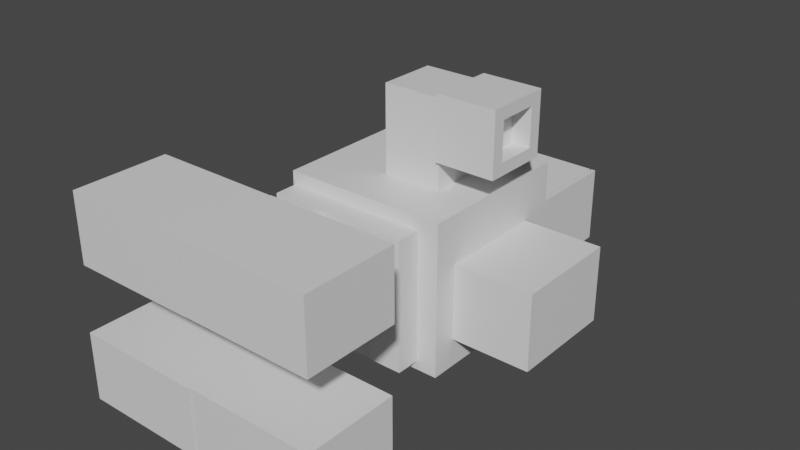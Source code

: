 # Source: Boss.blend  (saved by Blender 2.90.8; exported with 4.5.12 LTS)
import bpy
from mathutils import Matrix  # noqa: F401  (used for matrix-valued properties, if any)

bpy.ops.wm.read_factory_settings(use_empty=True)
scene = bpy.context.scene
scene.name = 'Scene'

# ---- collections
col_collection = bpy.data.collections.new('Collection'); scene.collection.children.link(col_collection)

# ---- materials (node trees are filled in below, after node groups)
mat_material = bpy.data.materials.new('Material')
mat_material.alpha_threshold = 0.0
mat_material.use_transparent_shadow = False
mat_material.line_color = (0.0, 0.0, 0.0, 1.0)
mat_material_001 = bpy.data.materials.new('Material.001')
mat_material_001.alpha_threshold = 0.0
mat_material_001.use_transparent_shadow = False
mat_material_001.line_color = (0.0, 0.0, 0.0, 1.0)

# ---- material node trees
mat_material.use_nodes = True; mat_material.node_tree.nodes.clear()
_N = mat_material.node_tree.nodes; _L = mat_material.node_tree.links
n0 = _N.new('ShaderNodeOutputMaterial'); n0.name = 'Material Output'; n0.location = (300, 300)
n1 = _N.new('ShaderNodeBsdfPrincipled'); n1.name = 'Principled BSDF'; n1.location = (10, 300)
n1.distribution = 'GGX'
n1.subsurface_method = 'BURLEY'
n1.inputs[2].default_value = 0.4
n1.inputs[3].default_value = 1.45
n1.inputs[27].default_value = (0.0, 0.0, 0.0, 1.0)
n1.inputs[28].default_value = 1.0
_L.new(n1.outputs[0], n0.inputs[0])
n0.is_active_output = True
mat_material_001.use_nodes = True; mat_material_001.node_tree.nodes.clear()
_N = mat_material_001.node_tree.nodes; _L = mat_material_001.node_tree.links
n0 = _N.new('ShaderNodeOutputMaterial'); n0.name = 'Material Output'; n0.location = (300, 300)
n1 = _N.new('ShaderNodeBsdfPrincipled'); n1.name = 'Principled BSDF'; n1.location = (10, 300)
n1.distribution = 'GGX'
n1.subsurface_method = 'BURLEY'
n1.inputs[2].default_value = 0.4
n1.inputs[3].default_value = 1.45
n1.inputs[27].default_value = (0.0, 0.0, 0.0, 1.0)
n1.inputs[28].default_value = 1.0
_L.new(n1.outputs[0], n0.inputs[0])
n0.is_active_output = True

# ---- world
world_world = bpy.data.worlds.new('World'); scene.world = world_world
world_world.use_nodes = True; world_world.node_tree.nodes.clear()
_N = world_world.node_tree.nodes; _L = world_world.node_tree.links
n0 = _N.new('ShaderNodeOutputWorld'); n0.name = 'World Output'; n0.location = (300, 300)
n1 = _N.new('ShaderNodeBackground'); n1.name = 'Background'; n1.location = (10, 300)
n1.inputs[0].default_value = (0.05088, 0.05088, 0.05088, 1.0)
_L.new(n1.outputs[0], n0.inputs[0])
n0.is_active_output = True
world_world.color = (0.05088, 0.05088, 0.05088)
world_world.use_sun_shadow = False
world_world.sun_shadow_jitter_overblur = 0.0

# ---- meshes
me_cube = bpy.data.meshes.new('Cube')
me_cube.from_pydata([(1.0, 1.0, 1.0), (1.0, 1.0, -1.0), (1.0, -1.0, 1.0), (1.0, -1.0, -1.0), (-1.0, 1.0, 1.0), (-1.0, 1.0, -1.0), (-1.0, -1.0, 1.0), (-1.0, -1.0, -1.0)], [], [(0, 4, 6, 2), (3, 2, 6, 7), (7, 6, 4, 5), (5, 1, 3, 7), (1, 0, 2, 3), (5, 4, 0, 1)])
_uv = me_cube.uv_layers.new(name='UVMap')
_uv.uv.foreach_set('vector', [0.625, 0.5, 0.875, 0.5, 0.875, 0.75, 0.625, 0.75, 0.375, 0.75, 0.625, 0.75, 0.625, 1.0, 0.375, 1.0, 0.375, 0.0, 0.625, 0.0, 0.625, 0.25, 0.375, 0.25, 0.125, 0.5, 0.375, 0.5, 0.375, 0.75, 0.125, 0.75, 0.375, 0.5, 0.625, 0.5, 0.625, 0.75, 0.375, 0.75, 0.375, 0.25, 0.625, 0.25, 0.625, 0.5, 0.375, 0.5])
me_cube.materials.append(mat_material)
me_cube.use_remesh_preserve_volume = False
me_cube.use_remesh_preserve_attributes = False
me_cube.use_mirror_vertex_groups = False
me_cube.update()
me_cube_001 = bpy.data.meshes.new('Cube.001')
me_cube_001.from_pydata([(1.0, 1.0, 1.0), (1.0, 1.0, -1.0), (1.0, -1.0, 1.0), (1.0, -1.0, -1.0), (-1.0, 1.0, 1.0), (-1.0, 1.0, -1.0), (-1.0, -1.0, 1.0), (-1.0, -1.0, -1.0)], [], [(0, 4, 6, 2), (3, 2, 6, 7), (7, 6, 4, 5), (5, 1, 3, 7), (5, 4, 0, 1)])
_uv = me_cube_001.uv_layers.new(name='UVMap')
_uv.uv.foreach_set('vector', [0.625, 0.5, 0.875, 0.5, 0.875, 0.75, 0.625, 0.75, 0.375, 0.75, 0.625, 0.75, 0.625, 1.0, 0.375, 1.0, 0.375, 0.0, 0.625, 0.0, 0.625, 0.25, 0.375, 0.25, 0.125, 0.5, 0.375, 0.5, 0.375, 0.75, 0.125, 0.75, 0.375, 0.25, 0.625, 0.25, 0.625, 0.5, 0.375, 0.5])
me_cube_001.materials.append(mat_material)
me_cube_001.use_remesh_preserve_volume = False
me_cube_001.use_remesh_preserve_attributes = False
me_cube_001.use_mirror_vertex_groups = False
me_cube_001.update()
me_cube_002 = bpy.data.meshes.new('Cube.002')
me_cube_002.from_pydata([(1.0, 1.0, 1.0), (1.0, 1.0, -1.0), (1.0, -1.0, 1.0), (1.0, -1.0, -1.0), (-1.0, 1.0, 1.0), (-1.0, 1.0, -1.0), (-1.0, -1.0, 1.0), (-1.0, -1.0, -1.0)], [], [(0, 4, 6, 2), (3, 2, 6, 7), (7, 6, 4, 5), (5, 1, 3, 7), (1, 0, 2, 3), (5, 4, 0, 1)])
_uv = me_cube_002.uv_layers.new(name='UVMap')
_uv.uv.foreach_set('vector', [0.625, 0.5, 0.875, 0.5, 0.875, 0.75, 0.625, 0.75, 0.375, 0.75, 0.625, 0.75, 0.625, 1.0, 0.375, 1.0, 0.375, 0.0, 0.625, 0.0, 0.625, 0.25, 0.375, 0.25, 0.125, 0.5, 0.375, 0.5, 0.375, 0.75, 0.125, 0.75, 0.375, 0.5, 0.625, 0.5, 0.625, 0.75, 0.375, 0.75, 0.375, 0.25, 0.625, 0.25, 0.625, 0.5, 0.375, 0.5])
me_cube_002.materials.append(mat_material)
me_cube_002.use_remesh_preserve_volume = False
me_cube_002.use_remesh_preserve_attributes = False
me_cube_002.use_mirror_vertex_groups = False
me_cube_002.update()
me_cube_003 = bpy.data.meshes.new('Cube.003')
me_cube_003.from_pydata([(1.0, 1.0, 1.0), (1.0, 1.0, -1.0), (1.0, -1.0, 1.0), (1.0, -1.0, -1.0), (-1.0, 1.0, 1.0), (-1.0, 1.0, -1.0), (-1.0, -1.0, 1.0), (-1.0, -1.0, -1.0)], [], [(0, 4, 6, 2), (3, 2, 6, 7), (7, 6, 4, 5), (5, 1, 3, 7), (5, 4, 0, 1)])
_uv = me_cube_003.uv_layers.new(name='UVMap')
_uv.uv.foreach_set('vector', [0.625, 0.5, 0.875, 0.5, 0.875, 0.75, 0.625, 0.75, 0.375, 0.75, 0.625, 0.75, 0.625, 1.0, 0.375, 1.0, 0.375, 0.0, 0.625, 0.0, 0.625, 0.25, 0.375, 0.25, 0.125, 0.5, 0.375, 0.5, 0.375, 0.75, 0.125, 0.75, 0.375, 0.25, 0.625, 0.25, 0.625, 0.5, 0.375, 0.5])
me_cube_003.materials.append(mat_material)
me_cube_003.use_remesh_preserve_volume = False
me_cube_003.use_remesh_preserve_attributes = False
me_cube_003.use_mirror_vertex_groups = False
me_cube_003.update()
me_cube_004 = bpy.data.meshes.new('Cube.004')
me_cube_004.from_pydata([(1.0, 1.0, 1.0), (1.0, 1.0, -1.0), (1.0, -1.0, 1.0), (1.0, -1.0, -1.0), (-1.0, 1.0, 1.0), (-1.0, 1.0, -1.0), (-1.0, -1.0, 1.0), (-1.0, -1.0, -1.0)], [], [(0, 4, 6, 2), (3, 2, 6, 7), (7, 6, 4, 5), (5, 1, 3, 7), (5, 4, 0, 1)])
_uv = me_cube_004.uv_layers.new(name='UVMap')
_uv.uv.foreach_set('vector', [0.625, 0.5, 0.875, 0.5, 0.875, 0.75, 0.625, 0.75, 0.375, 0.75, 0.625, 0.75, 0.625, 1.0, 0.375, 1.0, 0.375, 0.0, 0.625, 0.0, 0.625, 0.25, 0.375, 0.25, 0.125, 0.5, 0.375, 0.5, 0.375, 0.75, 0.125, 0.75, 0.375, 0.25, 0.625, 0.25, 0.625, 0.5, 0.375, 0.5])
me_cube_004.materials.append(mat_material)
me_cube_004.use_remesh_preserve_volume = False
me_cube_004.use_remesh_preserve_attributes = False
me_cube_004.use_mirror_vertex_groups = False
me_cube_004.update()
me_cube_005 = bpy.data.meshes.new('Cube.005')
me_cube_005.from_pydata([(1.0, 1.0, 1.0), (1.0, 1.0, -1.0), (1.0, -1.0, 1.0), (1.0, -1.0, -1.0), (-1.0, 1.0, 1.0), (-1.0, 1.0, -1.0), (-1.0, -1.0, 1.0), (-1.0, -1.0, -1.0)], [], [(0, 4, 6, 2), (3, 2, 6, 7), (7, 6, 4, 5), (5, 1, 3, 7), (1, 0, 2, 3), (5, 4, 0, 1)])
_uv = me_cube_005.uv_layers.new(name='UVMap')
_uv.uv.foreach_set('vector', [0.625, 0.5, 0.875, 0.5, 0.875, 0.75, 0.625, 0.75, 0.375, 0.75, 0.625, 0.75, 0.625, 1.0, 0.375, 1.0, 0.375, 0.0, 0.625, 0.0, 0.625, 0.25, 0.375, 0.25, 0.125, 0.5, 0.375, 0.5, 0.375, 0.75, 0.125, 0.75, 0.375, 0.5, 0.625, 0.5, 0.625, 0.75, 0.375, 0.75, 0.375, 0.25, 0.625, 0.25, 0.625, 0.5, 0.375, 0.5])
me_cube_005.materials.append(mat_material)
me_cube_005.use_remesh_preserve_volume = False
me_cube_005.use_remesh_preserve_attributes = False
me_cube_005.use_mirror_vertex_groups = False
me_cube_005.update()
me_cube_006 = bpy.data.meshes.new('Cube.006')
me_cube_006.from_pydata([(1.0, 1.0, 1.0), (1.0, 1.0, -1.0), (1.0, -1.0, 1.0), (1.0, -1.0, -1.0), (-1.0, 1.0, 1.0), (-1.0, 1.0, -1.0), (-1.0, -1.0, 1.0), (-1.0, -1.0, -1.0)], [], [(0, 4, 6, 2), (3, 2, 6, 7), (7, 6, 4, 5), (5, 1, 3, 7), (1, 0, 2, 3), (5, 4, 0, 1)])
_uv = me_cube_006.uv_layers.new(name='UVMap')
_uv.uv.foreach_set('vector', [0.625, 0.5, 0.875, 0.5, 0.875, 0.75, 0.625, 0.75, 0.375, 0.75, 0.625, 0.75, 0.625, 1.0, 0.375, 1.0, 0.375, 0.0, 0.625, 0.0, 0.625, 0.25, 0.375, 0.25, 0.125, 0.5, 0.375, 0.5, 0.375, 0.75, 0.125, 0.75, 0.375, 0.5, 0.625, 0.5, 0.625, 0.75, 0.375, 0.75, 0.375, 0.25, 0.625, 0.25, 0.625, 0.5, 0.375, 0.5])
me_cube_006.materials.append(mat_material)
me_cube_006.use_remesh_preserve_volume = False
me_cube_006.use_remesh_preserve_attributes = False
me_cube_006.use_mirror_vertex_groups = False
me_cube_006.update()
me_cube_007 = bpy.data.meshes.new('Cube.007')
me_cube_007.from_pydata([(1.0, 1.0, 1.0), (1.0, 1.0, -1.0), (1.0, -1.0, 1.0), (1.0, -1.0, -1.0), (-1.0, 1.0, 1.0), (-1.0, 1.0, -1.0), (-1.0, -1.0, 1.0), (-1.0, -1.0, -1.0)], [], [(0, 4, 6, 2), (3, 2, 6, 7), (7, 6, 4, 5), (5, 1, 3, 7), (1, 0, 2, 3), (5, 4, 0, 1)])
_uv = me_cube_007.uv_layers.new(name='UVMap')
_uv.uv.foreach_set('vector', [0.625, 0.5, 0.875, 0.5, 0.875, 0.75, 0.625, 0.75, 0.375, 0.75, 0.625, 0.75, 0.625, 1.0, 0.375, 1.0, 0.375, 0.0, 0.625, 0.0, 0.625, 0.25, 0.375, 0.25, 0.125, 0.5, 0.375, 0.5, 0.375, 0.75, 0.125, 0.75, 0.375, 0.5, 0.625, 0.5, 0.625, 0.75, 0.375, 0.75, 0.375, 0.25, 0.625, 0.25, 0.625, 0.5, 0.375, 0.5])
me_cube_007.materials.append(mat_material)
me_cube_007.use_remesh_preserve_volume = False
me_cube_007.use_remesh_preserve_attributes = False
me_cube_007.use_mirror_vertex_groups = False
me_cube_007.update()
me_cube_008 = bpy.data.meshes.new('Cube.008')
me_cube_008.from_pydata([(1.0, 1.0, 1.0), (1.0, 1.0, -1.0), (1.0, -1.0, 1.0), (1.0, -1.0, -1.0), (-1.0, 1.0, 1.0), (-1.0, 1.0, -1.0), (-1.0, -1.0, 1.0), (-1.0, -1.0, -1.0)], [], [(0, 4, 6, 2), (3, 2, 6, 7), (7, 6, 4, 5), (5, 1, 3, 7), (1, 0, 2, 3), (5, 4, 0, 1)])
_uv = me_cube_008.uv_layers.new(name='UVMap')
_uv.uv.foreach_set('vector', [0.625, 0.5, 0.875, 0.5, 0.875, 0.75, 0.625, 0.75, 0.375, 0.75, 0.625, 0.75, 0.625, 1.0, 0.375, 1.0, 0.375, 0.0, 0.625, 0.0, 0.625, 0.25, 0.375, 0.25, 0.125, 0.5, 0.375, 0.5, 0.375, 0.75, 0.125, 0.75, 0.375, 0.5, 0.625, 0.5, 0.625, 0.75, 0.375, 0.75, 0.375, 0.25, 0.625, 0.25, 0.625, 0.5, 0.375, 0.5])
me_cube_008.materials.append(mat_material)
me_cube_008.use_remesh_preserve_volume = False
me_cube_008.use_remesh_preserve_attributes = False
me_cube_008.use_mirror_vertex_groups = False
me_cube_008.update()
me_cube_009 = bpy.data.meshes.new('Cube.009')
me_cube_009.from_pydata([(1.0, 0.6137, 0.6137), (1.0, 0.6137, -0.6137), (1.0, -0.6137, 0.6137), (1.0, -0.6137, -0.6137), (-1.0, 1.0, 1.0), (-1.0, 1.0, -1.0), (-1.0, -1.0, 1.0), (-1.0, -1.0, -1.0), (1.0, 1.0, 1.0), (1.0, 1.0, -1.0), (1.0, -1.0, 1.0), (1.0, -1.0, -1.0), (0.3648, 0.6137, 0.6137), (0.3648, 0.6137, -0.6137), (0.3648, -0.6137, 0.6137), (0.3648, -0.6137, -0.6137)], [], [(8, 4, 6, 10), (11, 10, 6, 7), (7, 6, 4, 5), (5, 9, 11, 7), (3, 1, 13, 15), (5, 4, 8, 9), (0, 1, 9, 8), (3, 2, 10, 11), (2, 0, 8, 10), (1, 3, 11, 9), (2, 3, 15, 14), (0, 2, 14, 12), (1, 0, 12, 13)])
_uv = me_cube_009.uv_layers.new(name='UVMap')
_uv.uv.foreach_set('vector', [0.625, 0.5, 0.875, 0.5, 0.875, 0.75, 0.625, 0.75, 0.375, 0.75, 0.625, 0.75, 0.625, 1.0, 0.375, 1.0, 0.375, 0.0, 0.625, 0.0, 0.625, 0.25, 0.375, 0.25, 0.125, 0.5, 0.375, 0.5, 0.375, 0.75, 0.125, 0.75, 0.4233, 0.7017, 0.4233, 0.5483, 0.4233, 0.5483, 0.4233, 0.7017, 0.375, 0.25, 0.625, 0.25, 0.625, 0.5, 0.375, 0.5, 0.5767, 0.5483, 0.4233, 0.5483, 0.375, 0.5, 0.625, 0.5, 0.4233, 0.7017, 0.5767, 0.7017, 0.625, 0.75, 0.375, 0.75, 0.5767, 0.7017, 0.5767, 0.5483, 0.625, 0.5, 0.625, 0.75, 0.4233, 0.5483, 0.4233, 0.7017, 0.375, 0.75, 0.375, 0.5, 0.5767, 0.7017, 0.4233, 0.7017, 0.4233, 0.7017, 0.5767, 0.7017, 0.5767, 0.5483, 0.5767, 0.7017, 0.5767, 0.7017, 0.5767, 0.5483, 0.4233, 0.5483, 0.5767, 0.5483, 0.5767, 0.5483, 0.4233, 0.5483])
me_cube_009.materials.append(mat_material)
me_cube_009.use_remesh_preserve_volume = False
me_cube_009.use_remesh_preserve_attributes = False
me_cube_009.use_mirror_vertex_groups = False
me_cube_009.update()
me_cube_010 = bpy.data.meshes.new('Cube.010')
me_cube_010.from_pydata([(1.0, 1.0, 1.0), (1.0, 1.0, -1.0), (1.0, -1.0, 1.0), (1.0, -1.0, -1.0), (-1.0, 1.0, 1.0), (-1.0, 1.0, -1.0), (-1.0, -1.0, 1.0), (-1.0, -1.0, -1.0)], [], [(0, 4, 6, 2), (3, 2, 6, 7), (7, 6, 4, 5), (5, 1, 3, 7), (1, 0, 2, 3), (5, 4, 0, 1)])
_uv = me_cube_010.uv_layers.new(name='UVMap')
_uv.uv.foreach_set('vector', [0.625, 0.5, 0.875, 0.5, 0.875, 0.75, 0.625, 0.75, 0.375, 0.75, 0.625, 0.75, 0.625, 1.0, 0.375, 1.0, 0.375, 0.0, 0.625, 0.0, 0.625, 0.25, 0.375, 0.25, 0.125, 0.5, 0.375, 0.5, 0.375, 0.75, 0.125, 0.75, 0.375, 0.5, 0.625, 0.5, 0.625, 0.75, 0.375, 0.75, 0.375, 0.25, 0.625, 0.25, 0.625, 0.5, 0.375, 0.5])
me_cube_010.materials.append(mat_material)
me_cube_010.use_remesh_preserve_volume = False
me_cube_010.use_remesh_preserve_attributes = False
me_cube_010.use_mirror_vertex_groups = False
me_cube_010.update()
me_cube_011 = bpy.data.meshes.new('Cube.011')
me_cube_011.from_pydata([(1.0, 1.0, 1.0), (1.0, 1.0, -1.0), (1.0, -1.0, 1.0), (1.0, -1.0, -1.0), (-1.0, 1.0, 1.0), (-1.0, 1.0, -1.0), (-1.0, -1.0, 1.0), (-1.0, -1.0, -1.0)], [], [(0, 4, 6, 2), (3, 2, 6, 7), (7, 6, 4, 5), (5, 1, 3, 7), (1, 0, 2, 3), (5, 4, 0, 1)])
_uv = me_cube_011.uv_layers.new(name='UVMap')
_uv.uv.foreach_set('vector', [0.625, 0.5, 0.875, 0.5, 0.875, 0.75, 0.625, 0.75, 0.375, 0.75, 0.625, 0.75, 0.625, 1.0, 0.375, 1.0, 0.375, 0.0, 0.625, 0.0, 0.625, 0.25, 0.375, 0.25, 0.125, 0.5, 0.375, 0.5, 0.375, 0.75, 0.125, 0.75, 0.375, 0.5, 0.625, 0.5, 0.625, 0.75, 0.375, 0.75, 0.375, 0.25, 0.625, 0.25, 0.625, 0.5, 0.375, 0.5])
me_cube_011.materials.append(mat_material)
me_cube_011.use_remesh_preserve_volume = False
me_cube_011.use_remesh_preserve_attributes = False
me_cube_011.use_mirror_vertex_groups = False
me_cube_011.update()
me_cube_012 = bpy.data.meshes.new('Cube.012')
me_cube_012.from_pydata([(1.0, 1.0, 1.0), (1.0, 1.0, -1.0), (1.0, -1.0, 1.0), (1.0, -1.0, -1.0), (1.063, 1.0, 1.0), (1.063, 1.0, -1.0), (1.063, -1.0, 1.0), (1.063, -1.0, -1.0)], [], [(1, 3, 2, 0), (5, 4, 6, 7), (0, 2, 6, 4), (1, 0, 4, 5), (3, 1, 5, 7), (2, 3, 7, 6)])
_uv = me_cube_012.uv_layers.new(name='UVMap')
_uv.uv.foreach_set('vector', [0.375, 0.5, 0.375, 0.75, 0.625, 0.75, 0.625, 0.5, 0.375, 0.5, 0.625, 0.5, 0.625, 0.75, 0.375, 0.75, 0.625, 0.5, 0.625, 0.75, 0.625, 0.75, 0.625, 0.5, 0.375, 0.5, 0.625, 0.5, 0.625, 0.5, 0.375, 0.5, 0.375, 0.75, 0.375, 0.5, 0.375, 0.5, 0.375, 0.75, 0.625, 0.75, 0.375, 0.75, 0.375, 0.75, 0.625, 0.75])
me_cube_012.materials.append(mat_material)
me_cube_012.use_remesh_preserve_volume = False
me_cube_012.use_remesh_preserve_attributes = False
me_cube_012.use_mirror_vertex_groups = False
me_cube_012.update()
me_cube_013 = bpy.data.meshes.new('Cube.013')
me_cube_013.from_pydata([(1.0, 1.0, 1.0), (1.0, 1.0, -1.0), (1.0, -1.0, 1.0), (1.0, -1.0, -1.0)], [], [(1, 0, 2, 3)])
_uv = me_cube_013.uv_layers.new(name='UVMap')
_uv.uv.foreach_set('vector', [0.375, 0.5, 0.625, 0.5, 0.625, 0.75, 0.375, 0.75])
me_cube_013.materials.append(mat_material_001)
me_cube_013.use_remesh_preserve_volume = False
me_cube_013.use_remesh_preserve_attributes = False
me_cube_013.use_mirror_vertex_groups = False
me_cube_013.update()
me_cube_014 = bpy.data.meshes.new('Cube.014')
me_cube_014.from_pydata([(0.3648, 0.6137, 0.6137), (0.3648, 0.6137, -0.6137), (0.3648, -0.6137, 0.6137), (0.3648, -0.6137, -0.6137)], [], [(1, 0, 2, 3)])
_uv = me_cube_014.uv_layers.new(name='UVMap')
_uv.uv.foreach_set('vector', [0.4233, 0.5483, 0.5767, 0.5483, 0.5767, 0.7017, 0.4233, 0.7017])
me_cube_014.materials.append(mat_material)
me_cube_014.use_remesh_preserve_volume = False
me_cube_014.use_remesh_preserve_attributes = False
me_cube_014.use_mirror_vertex_groups = False
me_cube_014.update()
me_cube_015 = bpy.data.meshes.new('Cube.015')
me_cube_015.from_pydata([(1.0, 1.0, 1.0), (1.0, 1.0, -1.0), (1.0, -1.0, 1.0), (1.0, -1.0, -1.0), (-1.0, 0.7113, 0.7113), (-1.0, 0.7113, -0.7113), (-1.0, -0.7113, 0.7113), (-1.0, -0.7113, -0.7113), (-1.0, 1.0, -1.0), (-1.0, -1.0, -1.0), (-1.0, -1.0, 1.0), (-1.0, 1.0, 1.0), (0.09441, 0.7113, -0.7113), (0.09441, -0.7113, -0.7113), (0.09441, -0.7113, 0.7113), (0.09441, 0.7113, 0.7113)], [], [(0, 11, 10, 2), (3, 2, 10, 9), (6, 4, 15, 14), (8, 1, 3, 9), (1, 0, 2, 3), (8, 11, 0, 1), (7, 5, 8, 9), (6, 7, 9, 10), (5, 4, 11, 8), (4, 6, 10, 11), (7, 6, 14, 13), (4, 5, 12, 15), (5, 7, 13, 12)])
_uv = me_cube_015.uv_layers.new(name='UVMap')
_uv.uv.foreach_set('vector', [0.625, 0.5, 0.875, 0.5, 0.875, 0.75, 0.625, 0.75, 0.375, 0.75, 0.625, 0.75, 0.625, 1.0, 0.375, 1.0, 0.5889, 0.03609, 0.5889, 0.2139, 0.5889, 0.2139, 0.5889, 0.03609, 0.125, 0.5, 0.375, 0.5, 0.375, 0.75, 0.125, 0.75, 0.375, 0.5, 0.625, 0.5, 0.625, 0.75, 0.375, 0.75, 0.375, 0.25, 0.625, 0.25, 0.625, 0.5, 0.375, 0.5, 0.4111, 0.03609, 0.4111, 0.2139, 0.375, 0.25, 0.375, 0.0, 0.5889, 0.03609, 0.4111, 0.03609, 0.375, 0.0, 0.625, 0.0, 0.4111, 0.2139, 0.5889, 0.2139, 0.625, 0.25, 0.375, 0.25, 0.5889, 0.2139, 0.5889, 0.03609, 0.625, 0.0, 0.625, 0.25, 0.4111, 0.03609, 0.5889, 0.03609, 0.5889, 0.03609, 0.4111, 0.03609, 0.5889, 0.2139, 0.4111, 0.2139, 0.4111, 0.2139, 0.5889, 0.2139, 0.4111, 0.2139, 0.4111, 0.03609, 0.4111, 0.03609, 0.4111, 0.2139])
me_cube_015.materials.append(mat_material)
me_cube_015.use_remesh_preserve_volume = False
me_cube_015.use_remesh_preserve_attributes = False
me_cube_015.use_mirror_vertex_groups = False
me_cube_015.update()
me_cube_016 = bpy.data.meshes.new('Cube.016')
me_cube_016.from_pydata([(0.09441, 0.7113, -0.7113), (0.09441, -0.7113, -0.7113), (0.09441, -0.7113, 0.7113), (0.09441, 0.7113, 0.7113)], [], [(1, 2, 3, 0)])
_uv = me_cube_016.uv_layers.new(name='UVMap')
_uv.uv.foreach_set('vector', [0.4111, 0.03609, 0.5889, 0.03609, 0.5889, 0.2139, 0.4111, 0.2139])
me_cube_016.materials.append(mat_material)
me_cube_016.use_remesh_preserve_volume = False
me_cube_016.use_remesh_preserve_attributes = False
me_cube_016.use_mirror_vertex_groups = False
me_cube_016.update()
me_cube_017 = bpy.data.meshes.new('Cube.017')
me_cube_017.from_pydata([(1.0, 1.0, 1.0), (1.0, 1.0, -1.0), (1.0, -1.0, 1.0), (1.0, -1.0, -1.0)], [], [(1, 0, 2, 3)])
_uv = me_cube_017.uv_layers.new(name='UVMap')
_uv.uv.foreach_set('vector', [0.375, 0.5, 0.625, 0.5, 0.625, 0.75, 0.375, 0.75])
me_cube_017.materials.append(mat_material)
me_cube_017.use_remesh_preserve_volume = False
me_cube_017.use_remesh_preserve_attributes = False
me_cube_017.use_mirror_vertex_groups = False
me_cube_017.update()
me_cube_018 = bpy.data.meshes.new('Cube.018')
me_cube_018.from_pydata([(1.0, 1.0, 1.0), (1.0, 1.0, -1.0), (1.0, -1.0, 1.0), (1.0, -1.0, -1.0)], [], [(1, 0, 2, 3)])
_uv = me_cube_018.uv_layers.new(name='UVMap')
_uv.uv.foreach_set('vector', [0.375, 0.5, 0.625, 0.5, 0.625, 0.75, 0.375, 0.75])
me_cube_018.materials.append(mat_material)
me_cube_018.use_remesh_preserve_volume = False
me_cube_018.use_remesh_preserve_attributes = False
me_cube_018.use_mirror_vertex_groups = False
me_cube_018.update()

# ---- objects
ob_body = bpy.data.objects.new('Body', me_cube)
ob_hangar = bpy.data.objects.new('Hangar', me_cube_001)
ob_holder_body = bpy.data.objects.new('Holder Body', me_cube_002)
ob_upper_rocket = bpy.data.objects.new('Upper Rocket', me_cube_003)
ob_lower_rocket = bpy.data.objects.new('Lower Rocket', me_cube_004)
ob_upper_rocket_open = bpy.data.objects.new('Upper Rocket Open', me_cube_005)
ob_lower_rocket_open = bpy.data.objects.new('Lower Rocket Open', me_cube_006)
ob_stomach = bpy.data.objects.new('Stomach', me_cube_007)
ob_neck = bpy.data.objects.new('Neck', me_cube_008)
ob_face_body = bpy.data.objects.new('Face Body', me_cube_009)
ob_holder_2 = bpy.data.objects.new('Holder 2', me_cube_010)
ob_holder_1 = bpy.data.objects.new('Holder 1', me_cube_011)
ob_hangar_door = bpy.data.objects.new('Hangar Door', me_cube_012)
ob_hangar_opening = bpy.data.objects.new('Hangar Opening', me_cube_013)
ob_face_jet = bpy.data.objects.new('Face Jet', me_cube_014)
ob_butt = bpy.data.objects.new('Butt', me_cube_015)
ob_butt_jet = bpy.data.objects.new('Butt Jet', me_cube_016)
ob_lower_rocket_jet = bpy.data.objects.new('Lower Rocket Jet', me_cube_017)
ob_upper_rocket_jet = bpy.data.objects.new('Upper Rocket Jet', me_cube_018)
ob_upper_rocket_all = bpy.data.objects.new('Upper Rocket All', None)
ob_lower_rocket_all = bpy.data.objects.new('Lower Rocket All', None)
ob_body_all = bpy.data.objects.new('Body All', None)
ob_hangar_all = bpy.data.objects.new('Hangar All', None)

# ---- transforms, parenting, visibility, modifiers, constraints
ob_body.parent = ob_body_all
ob_body.location = (0.0, 0.0, 0.0)
ob_body.scale = (2.096, 2.07, 1.92)
ob_body.lock_rotations_4d = False
ob_body.empty_display_type = 'ARROWS'
ob_body.lineart.crease_threshold = 0.0
ob_hangar.parent = ob_hangar_all
ob_hangar.location = (0.003904, 3.378, -0.2486)
ob_hangar.scale = (1.718, 1.351, 0.9549)
ob_hangar.lock_rotations_4d = False
ob_hangar.empty_display_type = 'ARROWS'
ob_hangar.lineart.crease_threshold = 0.0
ob_holder_body.parent = ob_body_all
ob_holder_body.location = (-0.2227, -2.367, -0.04438)
ob_holder_body.scale = (1.797, 0.3246, 1.645)
ob_holder_body.lock_rotations_4d = False
ob_holder_body.empty_display_type = 'ARROWS'
ob_holder_body.lineart.crease_threshold = 0.0
ob_upper_rocket.parent = ob_upper_rocket_all
ob_upper_rocket.location = (-1.883, -5.711, 1.887)
ob_upper_rocket.scale = (1.617, 1.19, 0.866)
ob_upper_rocket.lock_rotations_4d = False
ob_upper_rocket.empty_display_type = 'ARROWS'
ob_upper_rocket.lineart.crease_threshold = 0.0
ob_lower_rocket.parent = ob_lower_rocket_all
ob_lower_rocket.location = (-1.884, -5.808, -1.465)
ob_lower_rocket.scale = (1.617, 1.19, 0.866)
ob_lower_rocket.lock_rotations_4d = False
ob_lower_rocket.empty_display_type = 'ARROWS'
ob_lower_rocket.lineart.crease_threshold = 0.0
ob_upper_rocket_open.parent = ob_upper_rocket_all
ob_upper_rocket_open.location = (1.372, -5.715, 1.901)
ob_upper_rocket_open.scale = (1.617, 1.19, 0.866)
ob_upper_rocket_open.lock_rotations_4d = False
ob_upper_rocket_open.empty_display_type = 'ARROWS'
ob_upper_rocket_open.lineart.crease_threshold = 0.0
ob_lower_rocket_open.parent = ob_lower_rocket_all
ob_lower_rocket_open.location = (1.371, -5.788, -1.451)
ob_lower_rocket_open.scale = (1.617, 1.19, 0.866)
ob_lower_rocket_open.lock_rotations_4d = False
ob_lower_rocket_open.empty_display_type = 'ARROWS'
ob_lower_rocket_open.lineart.crease_threshold = 0.0
ob_stomach.parent = ob_body_all
ob_stomach.location = (3.095, -0.1065, -0.2486)
ob_stomach.scale = (0.9994, 1.351, 0.9549)
ob_stomach.lock_rotations_4d = False
ob_stomach.empty_display_type = 'ARROWS'
ob_stomach.lineart.crease_threshold = 0.0
ob_neck.parent = ob_body_all
ob_neck.location = (0.3698, -0.07384, 2.981)
ob_neck.scale = (0.7512, 0.7384, 1.099)
ob_neck.lock_rotations_4d = False
ob_neck.empty_display_type = 'ARROWS'
ob_neck.lineart.crease_threshold = 0.0
ob_face_body.parent = ob_body_all
ob_face_body.location = (1.864, -0.07573, 3.422)
ob_face_body.scale = (0.7512, 0.8322, 0.789)
ob_face_body.lock_rotations_4d = False
ob_face_body.empty_display_type = 'ARROWS'
ob_face_body.lineart.crease_threshold = 0.0
ob_holder_2.parent = ob_upper_rocket_all
ob_holder_2.location = (-0.6157, -3.667, 1.291)
ob_holder_2.scale = (0.125, 1.037, 0.1549)
ob_holder_2.lock_rotations_4d = False
ob_holder_2.empty_display_type = 'ARROWS'
ob_holder_2.lineart.crease_threshold = 0.0
ob_holder_1.parent = ob_lower_rocket_all
ob_holder_1.location = (-0.6157, -3.667, -1.075)
ob_holder_1.scale = (0.125, 1.037, 0.1549)
ob_holder_1.lock_rotations_4d = False
ob_holder_1.empty_display_type = 'ARROWS'
ob_holder_1.lineart.crease_threshold = 0.0
ob_hangar_door.parent = ob_hangar_all
ob_hangar_door.location = (0.04608, 3.378, -0.2486)
ob_hangar_door.scale = (1.718, 1.351, 0.9549)
ob_hangar_door.lock_rotations_4d = False
ob_hangar_door.empty_display_type = 'ARROWS'
ob_hangar_door.lineart.crease_threshold = 0.0
ob_hangar_opening.parent = ob_hangar_all
ob_hangar_opening.location = (0.003904, 3.378, -0.2486)
ob_hangar_opening.scale = (1.718, 1.351, 0.9549)
ob_hangar_opening.lock_rotations_4d = False
ob_hangar_opening.empty_display_type = 'ARROWS'
ob_hangar_opening.lineart.crease_threshold = 0.0
ob_face_jet.parent = ob_body_all
ob_face_jet.location = (1.864, -0.07573, 3.422)
ob_face_jet.scale = (0.7512, 0.8322, 0.789)
ob_face_jet.lock_rotations_4d = False
ob_face_jet.empty_display_type = 'ARROWS'
ob_face_jet.lineart.crease_threshold = 0.0
ob_butt.parent = ob_body_all
ob_butt.location = (-2.531, -0.03601, -0.2253)
ob_butt.scale = (0.4766, 0.7384, 1.099)
ob_butt.lock_rotations_4d = False
ob_butt.empty_display_type = 'ARROWS'
ob_butt.lineart.crease_threshold = 0.0
ob_butt_jet.parent = ob_body_all
ob_butt_jet.location = (-2.531, -0.03601, -0.2253)
ob_butt_jet.scale = (0.4766, 0.7384, 1.099)
ob_butt_jet.lock_rotations_4d = False
ob_butt_jet.empty_display_type = 'ARROWS'
ob_butt_jet.lineart.crease_threshold = 0.0
ob_lower_rocket_jet.parent = ob_lower_rocket_all
ob_lower_rocket_jet.location = (-1.884, -5.808, -1.465)
ob_lower_rocket_jet.scale = (1.617, 1.19, 0.866)
ob_lower_rocket_jet.lock_rotations_4d = False
ob_lower_rocket_jet.empty_display_type = 'ARROWS'
ob_lower_rocket_jet.lineart.crease_threshold = 0.0
ob_upper_rocket_jet.parent = ob_upper_rocket_all
ob_upper_rocket_jet.location = (-1.883, -5.711, 1.887)
ob_upper_rocket_jet.scale = (1.617, 1.19, 0.866)
ob_upper_rocket_jet.lock_rotations_4d = False
ob_upper_rocket_jet.empty_display_type = 'ARROWS'
ob_upper_rocket_jet.lineart.crease_threshold = 0.0
ob_upper_rocket_all.location = (0.0, 0.0, 0.0)
ob_upper_rocket_all.lineart.crease_threshold = 0.0
ob_lower_rocket_all.location = (0.0, 0.0, 0.0)
ob_lower_rocket_all.lineart.crease_threshold = 0.0
ob_body_all.location = (0.0, 0.0, 0.0)
ob_body_all.lineart.crease_threshold = 0.0
ob_hangar_all.location = (0.0, 0.0, 0.0)
ob_hangar_all.lineart.crease_threshold = 0.0

# ---- collection membership
col_collection.objects.link(ob_body)
col_collection.objects.link(ob_hangar)
col_collection.objects.link(ob_holder_body)
col_collection.objects.link(ob_upper_rocket)
col_collection.objects.link(ob_lower_rocket)
col_collection.objects.link(ob_upper_rocket_open)
col_collection.objects.link(ob_lower_rocket_open)
col_collection.objects.link(ob_stomach)
col_collection.objects.link(ob_neck)
col_collection.objects.link(ob_face_body)
col_collection.objects.link(ob_holder_2)
col_collection.objects.link(ob_holder_1)
col_collection.objects.link(ob_hangar_door)
col_collection.objects.link(ob_hangar_opening)
col_collection.objects.link(ob_face_jet)
col_collection.objects.link(ob_butt)
col_collection.objects.link(ob_butt_jet)
col_collection.objects.link(ob_lower_rocket_jet)
col_collection.objects.link(ob_upper_rocket_jet)
col_collection.objects.link(ob_upper_rocket_all)
col_collection.objects.link(ob_lower_rocket_all)
col_collection.objects.link(ob_body_all)
col_collection.objects.link(ob_hangar_all)

# ---- scene / render settings (as saved in the file)
scene.frame_start = 1; scene.frame_end = 250; scene.frame_set(1)
scene.render.engine = 'BLENDER_EEVEE_NEXT'
scene.cycles.use_denoising = False
scene.cycles.samples = 128
scene.cycles.sampling_pattern = 'TABULATED_SOBOL'
scene.cycles.use_adaptive_sampling = False
scene.cycles.use_light_tree = False
scene.view_settings.view_transform = 'Filmic'
bpy.context.view_layer.update()

# ---- added for rendering (the .blend has no active camera and no usable light): camera, sun
cam_auto = bpy.data.cameras.new('AutoCamera')
cam_auto.lens = 50.0
cam_auto.sensor_width = 36.0
cam_auto.clip_end = 1000.0
ob_auto_camera = bpy.data.objects.new('AutoCamera', cam_auto)
scene.collection.objects.link(ob_auto_camera)
ob_auto_camera.location = (14.5706, -18.2628, 12.359)
ob_auto_camera.rotation_euler = (1.09748, -7.21219e-08, 0.694738)
scene.camera = ob_auto_camera
light_auto_sun = bpy.data.lights.new('AutoSun', 'SUN')
light_auto_sun.energy = 3.0
light_auto_sun.angle = 0.0523599
ob_auto_sun = bpy.data.objects.new('AutoSun', light_auto_sun)
scene.collection.objects.link(ob_auto_sun)
ob_auto_sun.rotation_euler = (0.872665, 0.174533, 0.523599)
bpy.context.view_layer.update()
